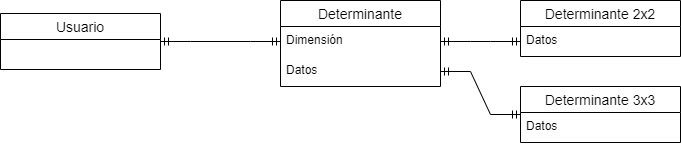

The diagram above was exported from draw.io. Its source (the exported page's mxGraphModel, read from the mxfile embedded in the PNG):
<mxGraphModel dx="1050" dy="541" grid="1" gridSize="10" guides="1" tooltips="1" connect="1" arrows="1" fold="1" page="1" pageScale="1" pageWidth="1300" pageHeight="750" math="0" shadow="0">
  <root>
    <mxCell id="0" />
    <mxCell id="1" parent="0" />
    <mxCell id="ghfrbgJtIM9I2spAF4nK-1" value="Usuario" style="swimlane;fontStyle=0;childLayout=stackLayout;horizontal=1;startSize=26;horizontalStack=0;resizeParent=1;resizeParentMax=0;resizeLast=0;collapsible=1;marginBottom=0;align=center;fontSize=14;" vertex="1" parent="1">
      <mxGeometry x="120" y="83" width="160" height="56" as="geometry" />
    </mxCell>
    <mxCell id="ghfrbgJtIM9I2spAF4nK-6" value="Determinante" style="swimlane;fontStyle=0;childLayout=stackLayout;horizontal=1;startSize=26;horizontalStack=0;resizeParent=1;resizeParentMax=0;resizeLast=0;collapsible=1;marginBottom=0;align=center;fontSize=14;" vertex="1" parent="1">
      <mxGeometry x="400" y="70" width="160" height="86" as="geometry" />
    </mxCell>
    <mxCell id="ghfrbgJtIM9I2spAF4nK-7" value="Dimensión" style="text;strokeColor=none;fillColor=none;spacingLeft=4;spacingRight=4;overflow=hidden;rotatable=0;points=[[0,0.5],[1,0.5]];portConstraint=eastwest;fontSize=12;whiteSpace=wrap;html=1;" vertex="1" parent="ghfrbgJtIM9I2spAF4nK-6">
      <mxGeometry y="26" width="160" height="30" as="geometry" />
    </mxCell>
    <mxCell id="ghfrbgJtIM9I2spAF4nK-8" value="Datos" style="text;strokeColor=none;fillColor=none;spacingLeft=4;spacingRight=4;overflow=hidden;rotatable=0;points=[[0,0.5],[1,0.5]];portConstraint=eastwest;fontSize=12;whiteSpace=wrap;html=1;" vertex="1" parent="ghfrbgJtIM9I2spAF4nK-6">
      <mxGeometry y="56" width="160" height="30" as="geometry" />
    </mxCell>
    <mxCell id="ghfrbgJtIM9I2spAF4nK-10" value="" style="edgeStyle=entityRelationEdgeStyle;fontSize=12;html=1;endArrow=ERmandOne;startArrow=ERmandOne;rounded=0;exitX=1;exitY=0.5;exitDx=0;exitDy=0;entryX=0;entryY=0.5;entryDx=0;entryDy=0;" edge="1" parent="1" source="ghfrbgJtIM9I2spAF4nK-1" target="ghfrbgJtIM9I2spAF4nK-7">
      <mxGeometry width="100" height="100" relative="1" as="geometry">
        <mxPoint x="490" y="330" as="sourcePoint" />
        <mxPoint x="590" y="230" as="targetPoint" />
      </mxGeometry>
    </mxCell>
    <mxCell id="ghfrbgJtIM9I2spAF4nK-24" value="Determinante 2x2" style="swimlane;fontStyle=0;childLayout=stackLayout;horizontal=1;startSize=26;horizontalStack=0;resizeParent=1;resizeParentMax=0;resizeLast=0;collapsible=1;marginBottom=0;align=center;fontSize=14;" vertex="1" parent="1">
      <mxGeometry x="640" y="70" width="160" height="56" as="geometry" />
    </mxCell>
    <mxCell id="ghfrbgJtIM9I2spAF4nK-25" value="Datos" style="text;strokeColor=none;fillColor=none;spacingLeft=4;spacingRight=4;overflow=hidden;rotatable=0;points=[[0,0.5],[1,0.5]];portConstraint=eastwest;fontSize=12;whiteSpace=wrap;html=1;" vertex="1" parent="ghfrbgJtIM9I2spAF4nK-24">
      <mxGeometry y="26" width="160" height="30" as="geometry" />
    </mxCell>
    <mxCell id="ghfrbgJtIM9I2spAF4nK-28" value="Determinante 3x3" style="swimlane;fontStyle=0;childLayout=stackLayout;horizontal=1;startSize=26;horizontalStack=0;resizeParent=1;resizeParentMax=0;resizeLast=0;collapsible=1;marginBottom=0;align=center;fontSize=14;" vertex="1" parent="1">
      <mxGeometry x="640" y="156" width="160" height="56" as="geometry" />
    </mxCell>
    <mxCell id="ghfrbgJtIM9I2spAF4nK-29" value="Datos" style="text;strokeColor=none;fillColor=none;spacingLeft=4;spacingRight=4;overflow=hidden;rotatable=0;points=[[0,0.5],[1,0.5]];portConstraint=eastwest;fontSize=12;whiteSpace=wrap;html=1;" vertex="1" parent="ghfrbgJtIM9I2spAF4nK-28">
      <mxGeometry y="26" width="160" height="30" as="geometry" />
    </mxCell>
    <mxCell id="ghfrbgJtIM9I2spAF4nK-30" value="" style="edgeStyle=entityRelationEdgeStyle;fontSize=12;html=1;endArrow=ERmandOne;startArrow=ERmandOne;rounded=0;exitX=1;exitY=0.5;exitDx=0;exitDy=0;entryX=0;entryY=0.5;entryDx=0;entryDy=0;" edge="1" parent="1" source="ghfrbgJtIM9I2spAF4nK-7" target="ghfrbgJtIM9I2spAF4nK-25">
      <mxGeometry width="100" height="100" relative="1" as="geometry">
        <mxPoint x="490" y="330" as="sourcePoint" />
        <mxPoint x="590" y="230" as="targetPoint" />
      </mxGeometry>
    </mxCell>
    <mxCell id="ghfrbgJtIM9I2spAF4nK-31" value="" style="edgeStyle=entityRelationEdgeStyle;fontSize=12;html=1;endArrow=ERmandOne;startArrow=ERmandOne;rounded=0;exitX=1;exitY=0.5;exitDx=0;exitDy=0;entryX=0;entryY=0.5;entryDx=0;entryDy=0;" edge="1" parent="1" source="ghfrbgJtIM9I2spAF4nK-8" target="ghfrbgJtIM9I2spAF4nK-28">
      <mxGeometry width="100" height="100" relative="1" as="geometry">
        <mxPoint x="490" y="330" as="sourcePoint" />
        <mxPoint x="590" y="230" as="targetPoint" />
      </mxGeometry>
    </mxCell>
  </root>
</mxGraphModel>